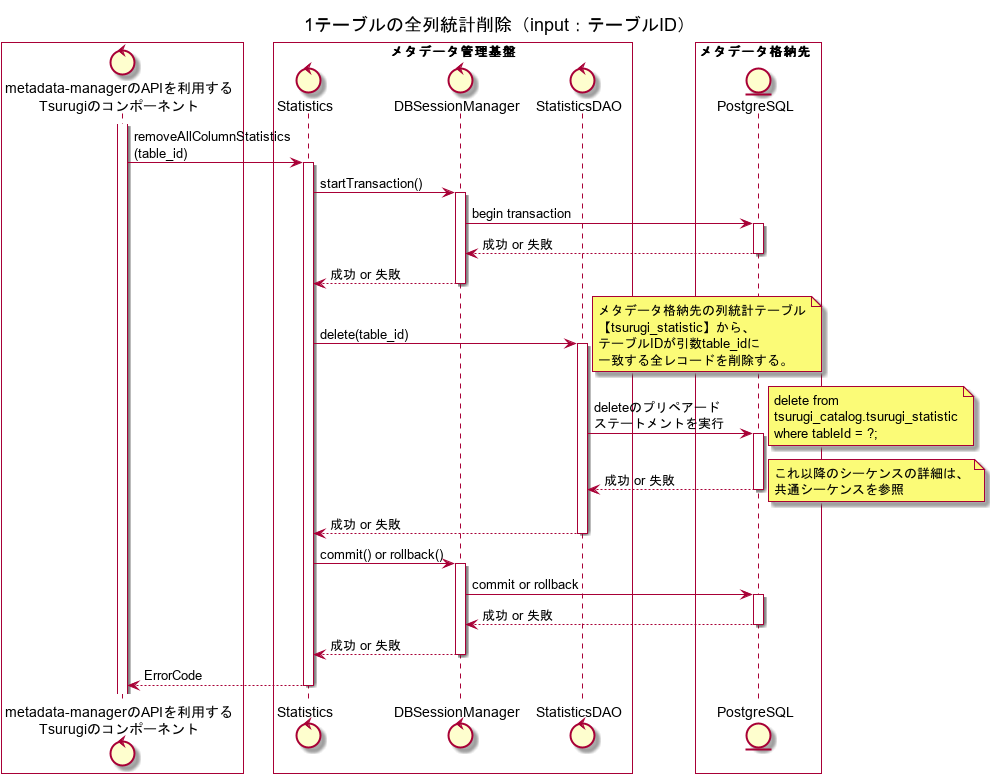

The diagram above was rendered by PlantUML. Its source (embedded in the PNG):
@startuml
title 1テーブルの全列統計削除（input：テーブルID）

box #White
control "metadata-managerのAPIを利用する\nTsurugiのコンポーネント" as ogawayama
end box
box "メタデータ管理基盤" #White
control "Statistics" as Statistics
control "DBSessionManager" as DBSessionManager
control "StatisticsDAO" as StatisticsDAO
end box
box メタデータ格納先  #White
entity "PostgreSQL" as metadata_storage
end box

activate ogawayama
ogawayama -> Statistics : removeAllColumnStatistics\n(table_id)
activate Statistics
Statistics -> DBSessionManager : startTransaction()
activate DBSessionManager
DBSessionManager -> metadata_storage : begin transaction
activate metadata_storage
DBSessionManager <-- metadata_storage: 成功 or 失敗
deactivate metadata_storage
Statistics <-- DBSessionManager : 成功 or 失敗
deactivate DBSessionManager
Statistics -> StatisticsDAO : delete(table_id)
note right
メタデータ格納先の列統計テーブル
【tsurugi_statistic】から、
テーブルIDが引数table_idに
一致する全レコードを削除する。
end note
activate StatisticsDAO
StatisticsDAO -> metadata_storage : deleteのプリペアード\nステートメントを実行
note right
delete from 
tsurugi_catalog.tsurugi_statistic
where tableId = ?;
end note
activate metadata_storage
StatisticsDAO <-- metadata_storage : 成功 or 失敗
note right
これ以降のシーケンスの詳細は、
共通シーケンスを参照
end note
deactivate metadata_storage
Statistics <-- StatisticsDAO : 成功 or 失敗
deactivate StatisticsDAO
Statistics -> DBSessionManager : commit() or rollback()
activate DBSessionManager
DBSessionManager -> metadata_storage : commit or rollback
activate metadata_storage
DBSessionManager <-- metadata_storage : 成功 or 失敗
deactivate metadata_storage
Statistics <-- DBSessionManager : 成功 or 失敗
deactivate DBSessionManager
ogawayama <-- Statistics : ErrorCode
deactivate Statistics
@enduml